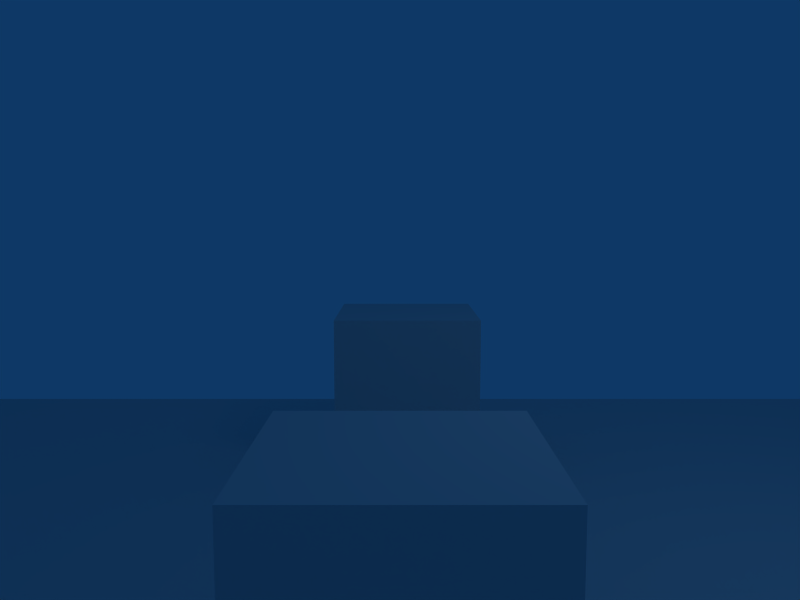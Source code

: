 # Source: Main.blend  (saved by Blender 2.49.2; exported with 4.5.12 LTS)
import bpy
from mathutils import Matrix  # noqa: F401  (used for matrix-valued properties, if any)

bpy.ops.wm.read_factory_settings(use_empty=True)
scene = bpy.context.scene
scene.name = 'Scene'

# ---- collections
col_collection_1 = bpy.data.collections.new('Collection 1'); scene.collection.children.link(col_collection_1)
col_collection_2 = bpy.data.collections.new('Collection 2'); scene.collection.children.link(col_collection_2)
col_collection_2.hide_render = True
col_collection_2.hide_viewport = True

# ---- materials (node trees are filled in below, after node groups)
mat_material = bpy.data.materials.new('Material')
mat_material.alpha_threshold = 0.0
mat_material.roughness = 0.5
mat_material.line_color = (0.0, 0.0, 0.0, 1.0)

# ---- material node trees

# ---- world
world_world = bpy.data.worlds.new('World'); scene.world = world_world
world_world.color = (0.05656, 0.2208, 0.4)
world_world.use_sun_shadow = False
world_world.sun_shadow_jitter_overblur = 0.0
world_world.cycles.sampling_method = 'MANUAL'
world_world.cycles.sample_map_resolution = 256

# ---- cameras
cam_camera = bpy.data.cameras.new('Camera')
cam_camera.passepartout_alpha = 0.2
cam_camera.clip_end = 100.0
cam_camera.lens = 35.0
cam_camera.ortho_scale = 7.314
cam_camera.show_passepartout = False
cam_camera.show_safe_areas = True
cam_camera.dof.focus_distance = 0.0
cam_camera.dof.aperture_fstop = 128.0

# ---- lights
light_spot = bpy.data.lights.new('Spot', 'POINT')
light_spot.transmission_factor = 0.0
light_spot.cutoff_distance = 30.0
light_spot.energy = 100.0
light_spot.shadow_buffer_clip_start = 1.001
light_spot.shadow_soft_size = 1.0
light_spot.shadow_maximum_resolution = 0.006
light_spot.use_absolute_resolution = True
light_spot.cycles.use_multiple_importance_sampling = False

# ---- meshes
me_cube_001 = bpy.data.meshes.new('Cube.001')
me_cube_001.from_pydata([(1.0, 1.0, -1.0), (1.0, -1.0, -1.0), (-1.0, -1.0, -1.0), (-1.0, 1.0, -1.0), (1.0, 1.0, 1.0), (1.0, -1.0, 1.0), (-1.0, -1.0, 1.0), (-1.0, 1.0, 1.0)], [], [(0, 1, 2, 3), (4, 7, 6, 5), (0, 4, 5, 1), (1, 5, 6, 2), (2, 6, 7, 3), (4, 0, 3, 7)])
me_cube_001.use_remesh_preserve_volume = False
me_cube_001.use_remesh_preserve_attributes = False
me_cube_001.use_mirror_vertex_groups = False
me_cube_001.update()
me_plane = bpy.data.meshes.new('Plane')
me_plane.from_pydata([(1.0, 1.0, 0.0), (1.0, -1.0, 0.0), (-1.0, -1.0, 0.0), (-1.0, 1.0, 0.0)], [], [(0, 3, 2, 1)])
me_plane.use_remesh_preserve_volume = False
me_plane.use_remesh_preserve_attributes = False
me_plane.use_mirror_vertex_groups = False
me_plane.update()
me_cube = bpy.data.meshes.new('Cube')
me_cube.from_pydata([(1.0, 1.0, -1.0), (1.0, -1.0, -1.0), (-1.0, -1.0, -1.0), (-1.0, 1.0, -1.0), (1.0, 1.0, 1.0), (1.0, -1.0, 1.0), (-1.0, -1.0, 1.0), (-1.0, 1.0, 1.0)], [], [(0, 1, 2, 3), (4, 7, 6, 5), (0, 4, 5, 1), (1, 5, 6, 2), (2, 6, 7, 3), (4, 0, 3, 7)])
me_cube.materials.append(mat_material)
me_cube.use_remesh_preserve_volume = False
me_cube.use_remesh_preserve_attributes = False
me_cube.use_mirror_vertex_groups = False
me_cube.update()
me_laser = bpy.data.meshes.new('laser')
me_laser.from_pydata([(1.0, -1.0, 0.0), (-1.0, -1.0, 0.0), (1.788e-07, 1.0, 0.0)], [], [(1, 0, 2)])
me_laser.use_remesh_preserve_volume = False
me_laser.use_remesh_preserve_attributes = False
me_laser.use_mirror_vertex_groups = False
me_laser.update()

# ---- objects
ob_enemy = bpy.data.objects.new('Enemy', me_cube_001)
ob_plane = bpy.data.objects.new('Plane', me_plane)
ob_player = bpy.data.objects.new('Player', me_cube)
ob_weapon = bpy.data.objects.new('weapon', None)
ob_lamp = bpy.data.objects.new('Lamp', light_spot)
ob_camera = bpy.data.objects.new('Camera', cam_camera)
ob_laser = bpy.data.objects.new('laser', me_laser)

# ---- transforms, parenting, visibility, modifiers, constraints
ob_enemy.location = (0.1002, 6.476, 0.1029)
ob_enemy.lock_rotations_4d = False
ob_enemy.empty_display_type = 'ARROWS'
ob_enemy.lineart.crease_threshold = 0.0
ob_plane.location = (0.0, 0.0, -1.065)
ob_plane.scale = (9.97, 9.97, 9.97)
ob_plane.lock_rotations_4d = False
ob_plane.empty_display_type = 'ARROWS'
ob_plane.lineart.crease_threshold = 0.0
ob_player.location = (0.0, 0.0, 0.0)
ob_player.lock_rotations_4d = False
ob_player.empty_display_type = 'ARROWS'
ob_player.color = (0.0, 0.0, 0.0, 1.0)
ob_player.lineart.crease_threshold = 0.0
ob_weapon.parent = ob_player
ob_weapon.location = (-0.008468, 1.025, 0.03172)
ob_weapon.lock_rotations_4d = False
ob_weapon.empty_display_type = 'ARROWS'
ob_weapon.empty_image_offset = (0.0, 0.0)
ob_weapon.lineart.crease_threshold = 0.0
ob_lamp.location = (4.076, 1.005, 5.904)
ob_lamp.rotation_euler = (0.6503, 0.05522, 1.866)
ob_lamp.lock_rotations_4d = False
ob_lamp.empty_display_type = 'ARROWS'
ob_lamp.color = (0.0, 0.0, 0.0, 0.0)
ob_lamp.lineart.crease_threshold = 0.0
ob_camera.location = (0.0, -5.0, 2.54)
ob_camera.rotation_euler = (1.461, -7.898e-07, -5.267e-07)
ob_camera.lock_rotations_4d = False
ob_camera.empty_display_type = 'ARROWS'
ob_camera.color = (0.0, 0.0, 0.0, 0.0)
ob_camera.display_type = 'WIRE'
ob_camera.lineart.crease_threshold = 0.0
ob_laser.location = (0.0, 0.0, 0.0)
ob_laser.lock_rotations_4d = False
ob_laser.empty_display_type = 'ARROWS'
ob_laser.lineart.crease_threshold = 0.0

# ---- collection membership
col_collection_1.objects.link(ob_enemy)
col_collection_1.objects.link(ob_plane)
col_collection_1.objects.link(ob_player)
col_collection_1.objects.link(ob_weapon)
col_collection_1.objects.link(ob_lamp)
col_collection_1.objects.link(ob_camera)
col_collection_2.objects.link(ob_laser)

# ---- scene / render settings (as saved in the file)
scene.camera = ob_camera
scene.frame_start = 1; scene.frame_end = 250; scene.frame_set(1)
scene.render.engine = 'BLENDER_EEVEE_NEXT'
scene.render.image_settings.file_format = 'JPEG'
scene.render.image_settings.color_mode = 'RGB'
scene.render.image_settings.compression = 90
scene.render.resolution_x = 800
scene.render.resolution_y = 600
scene.render.pixel_aspect_x = 100.0
scene.render.pixel_aspect_y = 100.0
scene.render.fps = 25
scene.render.dither_intensity = 0.0
scene.render.use_compositing = False
scene.render.use_sequencer = False
scene.render.bake_margin = 2
scene.render.bake_bias = 0.0
scene.render.use_stamp_time = False
scene.render.use_stamp_date = False
scene.render.use_stamp_frame = False
scene.render.use_stamp_camera = False
scene.render.use_stamp_scene = False
scene.render.use_stamp_filename = False
scene.render.use_stamp_render_time = False
scene.render.stamp_font_size = 0
scene.cycles.use_denoising = False
scene.cycles.samples = 10
scene.cycles.sampling_pattern = 'TABULATED_SOBOL'
scene.cycles.light_sampling_threshold = 0.0
scene.cycles.use_adaptive_sampling = False
scene.cycles.use_light_tree = False
scene.cycles.blur_glossy = 0.0
scene.cycles.volume_bounces = 1
scene.cycles.pixel_filter_type = 'GAUSSIAN'
scene.cycles.sample_clamp_indirect = 0.0
scene.view_settings.view_transform = 'Raw'
bpy.context.view_layer.update()
